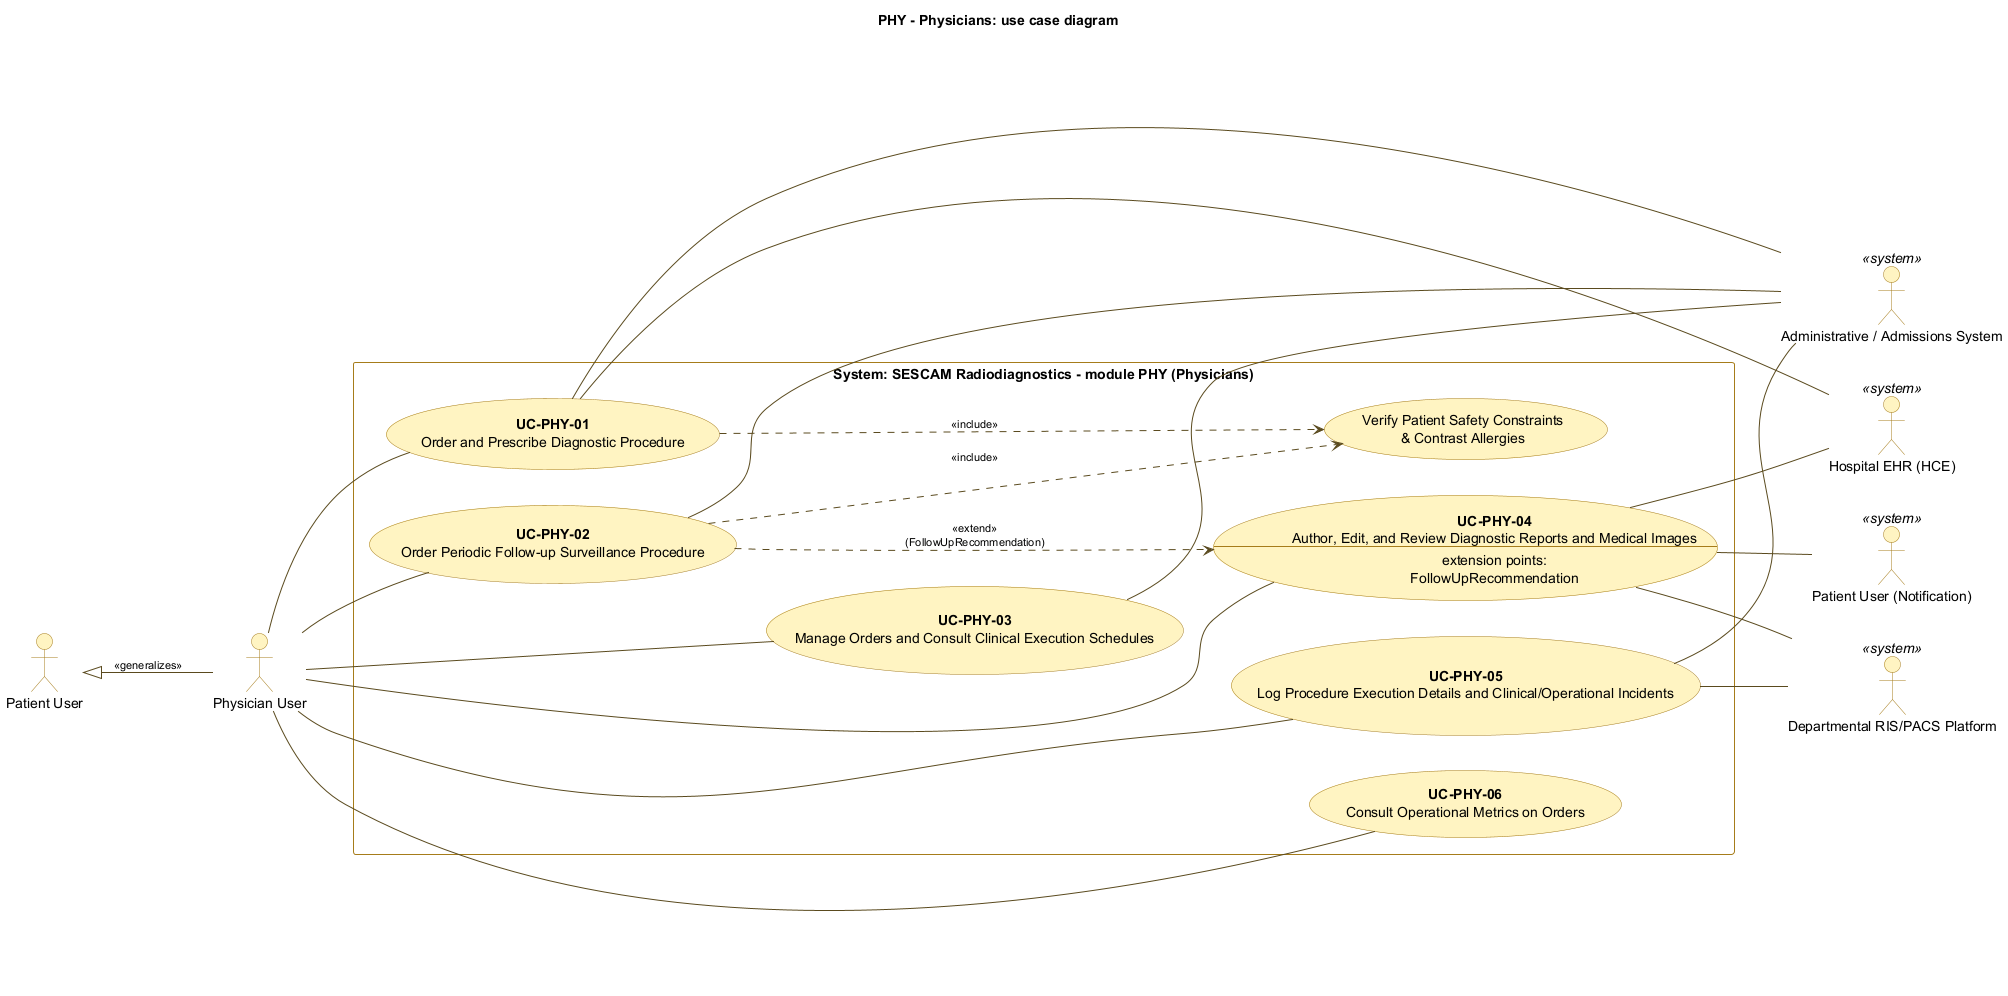

The diagram above was rendered by PlantUML. Its source (embedded in the PNG):
@startuml phy-usecases
left to right direction
skinparam shadowing false
skinparam usecase {
  BackgroundColor #FFF4C2
  BorderColor #A67C1A
  ArrowColor #5A4A1E
}
skinparam actor {
  BackgroundColor #FFF4C2
  BorderColor #A67C1A
}
skinparam rectangle {
  BackgroundColor white
  BorderColor #A67C1A
}
skinparam ArrowFontSize 11
skinparam defaultFontName DejaVu Sans

title PHY - Physicians: use case diagram

actor "Patient User" as PAT
actor "Physician User" as PHY
PHY -up-|> PAT : <<generalizes>>

rectangle "System: SESCAM Radiodiagnostics - module PHY (Physicians)" {
  usecase "**UC-PHY-01**\nOrder and Prescribe Diagnostic Procedure" as PHY01
  usecase "**UC-PHY-02**\nOrder Periodic Follow-up Surveillance Procedure" as PHY02
  usecase "**UC-PHY-03**\nManage Orders and Consult Clinical Execution Schedules" as PHY03
  usecase "**UC-PHY-04**\nAuthor, Edit, and Review Diagnostic Reports and Medical Images\n--\nextension points:\nFollowUpRecommendation" as PHY04
  usecase "**UC-PHY-05**\nLog Procedure Execution Details and Clinical/Operational Incidents" as PHY05
  usecase "**UC-PHY-06**\nConsult Operational Metrics on Orders" as PHY06

  usecase "Verify Patient Safety Constraints\n& Contrast Allergies" as SEC
}

actor "Hospital EHR (HCE)" as EHR <<system>>
actor "Departmental RIS/PACS Platform" as PACS <<system>>
actor "Administrative / Admissions System" as AAD <<system>>
actor "Patient User (Notification)" as PAT_NOTIF <<system>>

PHY -down- PHY01
PHY -down- PHY02
PHY -down- PHY03
PHY -down- PHY04
PHY -down- PHY05
PHY -down- PHY06

PHY01 -down- EHR
PHY01 -down- AAD

PHY02 -down- AAD

PHY03 -down- AAD

PHY04 -down- PACS
PHY04 -down- EHR
PHY04 -down- PAT_NOTIF

PHY05 -down- PACS
PHY05 -down- AAD

' Include relationships (shared safety verification)
PHY01 .down.> SEC : <<include>>
PHY02 .down.> SEC : <<include>>

' Extend relationship (optional surveillance recommendation in report)
PHY02 .down.> PHY04 : <<extend>>\n(FollowUpRecommendation)

SEC -[hidden]down- EHR
SEC -[hidden]down- AAD

PHY01 -[hidden]right- PHY02
PHY02 -[hidden]right- PHY03
PHY03 -[hidden]right- PHY04
PHY04 -[hidden]right- PHY05
PHY05 -[hidden]right- PHY06
@enduml